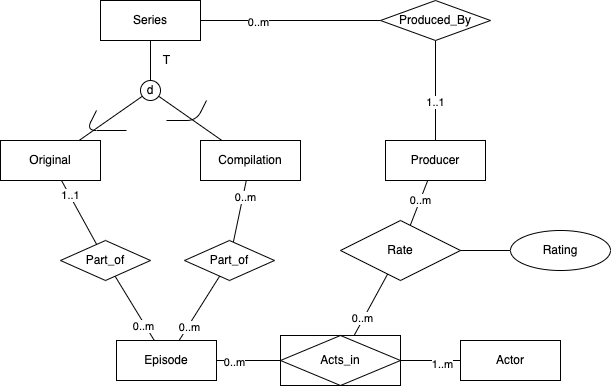

The diagram above was exported from draw.io. Its source (the exported page's mxGraphModel, read from the mxfile embedded in the PNG):
<mxGraphModel dx="946" dy="331" grid="1" gridSize="10" guides="1" tooltips="1" connect="1" arrows="1" fold="1" page="1" pageScale="1" pageWidth="827" pageHeight="1169" math="0" shadow="0">
  <root>
    <mxCell id="0" />
    <mxCell id="1" parent="0" />
    <mxCell id="8" style="edgeStyle=none;html=1;endArrow=none;endFill=0;" parent="1" source="2" target="5" edge="1">
      <mxGeometry relative="1" as="geometry" />
    </mxCell>
    <mxCell id="18" style="edgeStyle=none;html=1;endArrow=none;endFill=0;" parent="1" source="2" target="16" edge="1">
      <mxGeometry relative="1" as="geometry" />
    </mxCell>
    <mxCell id="19" value="0..m" style="edgeLabel;html=1;align=center;verticalAlign=middle;resizable=0;points=[];" parent="18" vertex="1" connectable="0">
      <mxGeometry x="-0.371" y="-1" relative="1" as="geometry">
        <mxPoint as="offset" />
      </mxGeometry>
    </mxCell>
    <mxCell id="2" value="Series" style="whiteSpace=wrap;html=1;align=center;" parent="1" vertex="1">
      <mxGeometry x="240" y="290" width="100" height="40" as="geometry" />
    </mxCell>
    <mxCell id="3" value="Original" style="whiteSpace=wrap;html=1;align=center;" parent="1" vertex="1">
      <mxGeometry x="140" y="430" width="100" height="40" as="geometry" />
    </mxCell>
    <mxCell id="4" value="Compilation" style="whiteSpace=wrap;html=1;align=center;" parent="1" vertex="1">
      <mxGeometry x="340" y="430" width="100" height="40" as="geometry" />
    </mxCell>
    <mxCell id="9" style="edgeStyle=none;html=1;endArrow=none;endFill=0;" parent="1" source="5" target="3" edge="1">
      <mxGeometry relative="1" as="geometry" />
    </mxCell>
    <mxCell id="10" style="edgeStyle=none;html=1;endArrow=none;endFill=0;" parent="1" source="5" target="4" edge="1">
      <mxGeometry relative="1" as="geometry" />
    </mxCell>
    <mxCell id="5" value="d" style="ellipse;whiteSpace=wrap;html=1;aspect=fixed;" parent="1" vertex="1">
      <mxGeometry x="280" y="370" width="20" height="20" as="geometry" />
    </mxCell>
    <mxCell id="11" value="T" style="text;html=1;align=center;verticalAlign=middle;resizable=0;points=[];autosize=1;strokeColor=none;fillColor=none;" parent="1" vertex="1">
      <mxGeometry x="296" y="340" width="20" height="20" as="geometry" />
    </mxCell>
    <mxCell id="12" value="" style="endArrow=none;html=1;" parent="1" edge="1">
      <mxGeometry width="50" height="50" relative="1" as="geometry">
        <mxPoint x="236" y="400" as="sourcePoint" />
        <mxPoint x="266" y="420" as="targetPoint" />
        <Array as="points">
          <mxPoint x="226" y="420" />
        </Array>
      </mxGeometry>
    </mxCell>
    <mxCell id="13" value="" style="endArrow=none;html=1;" parent="1" edge="1">
      <mxGeometry width="50" height="50" relative="1" as="geometry">
        <mxPoint x="306" y="410" as="sourcePoint" />
        <mxPoint x="346" y="390" as="targetPoint" />
        <Array as="points">
          <mxPoint x="336" y="410" />
        </Array>
      </mxGeometry>
    </mxCell>
    <mxCell id="17" style="edgeStyle=none;html=1;endArrow=none;endFill=0;" parent="1" source="14" target="16" edge="1">
      <mxGeometry relative="1" as="geometry" />
    </mxCell>
    <mxCell id="20" value="1..1" style="edgeLabel;html=1;align=center;verticalAlign=middle;resizable=0;points=[];" parent="17" vertex="1" connectable="0">
      <mxGeometry x="-0.2232" y="1" relative="1" as="geometry">
        <mxPoint as="offset" />
      </mxGeometry>
    </mxCell>
    <mxCell id="14" value="Producer" style="whiteSpace=wrap;html=1;align=center;" parent="1" vertex="1">
      <mxGeometry x="525" y="430" width="100" height="40" as="geometry" />
    </mxCell>
    <mxCell id="16" value="Produced_By" style="shape=rhombus;perimeter=rhombusPerimeter;whiteSpace=wrap;html=1;align=center;" parent="1" vertex="1">
      <mxGeometry x="520" y="290" width="110" height="40" as="geometry" />
    </mxCell>
    <mxCell id="21" value="Episode" style="whiteSpace=wrap;html=1;align=center;" parent="1" vertex="1">
      <mxGeometry x="256" y="630" width="100" height="40" as="geometry" />
    </mxCell>
    <mxCell id="24" style="edgeStyle=none;html=1;endArrow=none;endFill=0;" parent="1" source="23" target="3" edge="1">
      <mxGeometry relative="1" as="geometry" />
    </mxCell>
    <mxCell id="27" value="1..1" style="edgeLabel;html=1;align=center;verticalAlign=middle;resizable=0;points=[];" parent="24" vertex="1" connectable="0">
      <mxGeometry x="0.5338" relative="1" as="geometry">
        <mxPoint as="offset" />
      </mxGeometry>
    </mxCell>
    <mxCell id="25" style="edgeStyle=none;html=1;endArrow=none;endFill=0;" parent="1" source="23" target="21" edge="1">
      <mxGeometry relative="1" as="geometry" />
    </mxCell>
    <mxCell id="26" value="0..m" style="edgeLabel;html=1;align=center;verticalAlign=middle;resizable=0;points=[];" parent="25" vertex="1" connectable="0">
      <mxGeometry x="0.5227" y="-2" relative="1" as="geometry">
        <mxPoint as="offset" />
      </mxGeometry>
    </mxCell>
    <mxCell id="23" value="Part_of" style="shape=rhombus;perimeter=rhombusPerimeter;whiteSpace=wrap;html=1;align=center;" parent="1" vertex="1">
      <mxGeometry x="200" y="530" width="90" height="40" as="geometry" />
    </mxCell>
    <mxCell id="30" value="Actor" style="whiteSpace=wrap;html=1;align=center;" parent="1" vertex="1">
      <mxGeometry x="600" y="630" width="100" height="40" as="geometry" />
    </mxCell>
    <mxCell id="38" style="edgeStyle=none;html=1;endArrow=none;endFill=0;" parent="1" source="37" target="30" edge="1">
      <mxGeometry relative="1" as="geometry" />
    </mxCell>
    <mxCell id="52" value="1..m" style="edgeLabel;html=1;align=center;verticalAlign=middle;resizable=0;points=[];" parent="38" vertex="1" connectable="0">
      <mxGeometry x="0.3639" y="-3" relative="1" as="geometry">
        <mxPoint as="offset" />
      </mxGeometry>
    </mxCell>
    <mxCell id="39" style="edgeStyle=none;html=1;endArrow=none;endFill=0;" parent="1" source="37" target="21" edge="1">
      <mxGeometry relative="1" as="geometry" />
    </mxCell>
    <mxCell id="49" value="0..m" style="edgeLabel;html=1;align=center;verticalAlign=middle;resizable=0;points=[];" parent="39" vertex="1" connectable="0">
      <mxGeometry x="0.4714" y="1" relative="1" as="geometry">
        <mxPoint as="offset" />
      </mxGeometry>
    </mxCell>
    <mxCell id="37" value="Acts_in" style="shape=associativeEntity;whiteSpace=wrap;html=1;align=center;" parent="1" vertex="1">
      <mxGeometry x="420" y="625" width="120" height="50" as="geometry" />
    </mxCell>
    <mxCell id="41" style="edgeStyle=none;html=1;endArrow=none;endFill=0;" parent="1" source="40" target="14" edge="1">
      <mxGeometry relative="1" as="geometry" />
    </mxCell>
    <mxCell id="46" value="0..m" style="edgeLabel;html=1;align=center;verticalAlign=middle;resizable=0;points=[];" parent="41" vertex="1" connectable="0">
      <mxGeometry x="0.1162" relative="1" as="geometry">
        <mxPoint as="offset" />
      </mxGeometry>
    </mxCell>
    <mxCell id="42" style="edgeStyle=none;html=1;endArrow=none;endFill=0;" parent="1" source="40" target="37" edge="1">
      <mxGeometry relative="1" as="geometry" />
    </mxCell>
    <mxCell id="47" value="0..m" style="edgeLabel;html=1;align=center;verticalAlign=middle;resizable=0;points=[];" parent="42" vertex="1" connectable="0">
      <mxGeometry x="0.4495" y="-1" relative="1" as="geometry">
        <mxPoint as="offset" />
      </mxGeometry>
    </mxCell>
    <mxCell id="40" value="Rate" style="shape=rhombus;perimeter=rhombusPerimeter;whiteSpace=wrap;html=1;align=center;" parent="1" vertex="1">
      <mxGeometry x="480" y="510" width="120" height="60" as="geometry" />
    </mxCell>
    <mxCell id="45" style="edgeStyle=none;html=1;endArrow=none;endFill=0;" parent="1" source="44" target="40" edge="1">
      <mxGeometry relative="1" as="geometry" />
    </mxCell>
    <mxCell id="44" value="Rating" style="ellipse;whiteSpace=wrap;html=1;align=center;" parent="1" vertex="1">
      <mxGeometry x="650" y="520" width="100" height="40" as="geometry" />
    </mxCell>
    <mxCell id="54" style="edgeStyle=none;html=1;endArrow=none;endFill=0;" parent="1" source="53" target="4" edge="1">
      <mxGeometry relative="1" as="geometry" />
    </mxCell>
    <mxCell id="56" value="0..m" style="edgeLabel;html=1;align=center;verticalAlign=middle;resizable=0;points=[];" parent="54" vertex="1" connectable="0">
      <mxGeometry x="0.4916" y="-2" relative="1" as="geometry">
        <mxPoint as="offset" />
      </mxGeometry>
    </mxCell>
    <mxCell id="55" style="edgeStyle=none;html=1;endArrow=none;endFill=0;" parent="1" source="53" target="21" edge="1">
      <mxGeometry relative="1" as="geometry" />
    </mxCell>
    <mxCell id="57" value="0..m" style="edgeLabel;html=1;align=center;verticalAlign=middle;resizable=0;points=[];" parent="55" vertex="1" connectable="0">
      <mxGeometry x="0.5429" y="1" relative="1" as="geometry">
        <mxPoint as="offset" />
      </mxGeometry>
    </mxCell>
    <mxCell id="53" value="Part_of" style="shape=rhombus;perimeter=rhombusPerimeter;whiteSpace=wrap;html=1;align=center;" parent="1" vertex="1">
      <mxGeometry x="324" y="530" width="90" height="40" as="geometry" />
    </mxCell>
  </root>
</mxGraphModel>